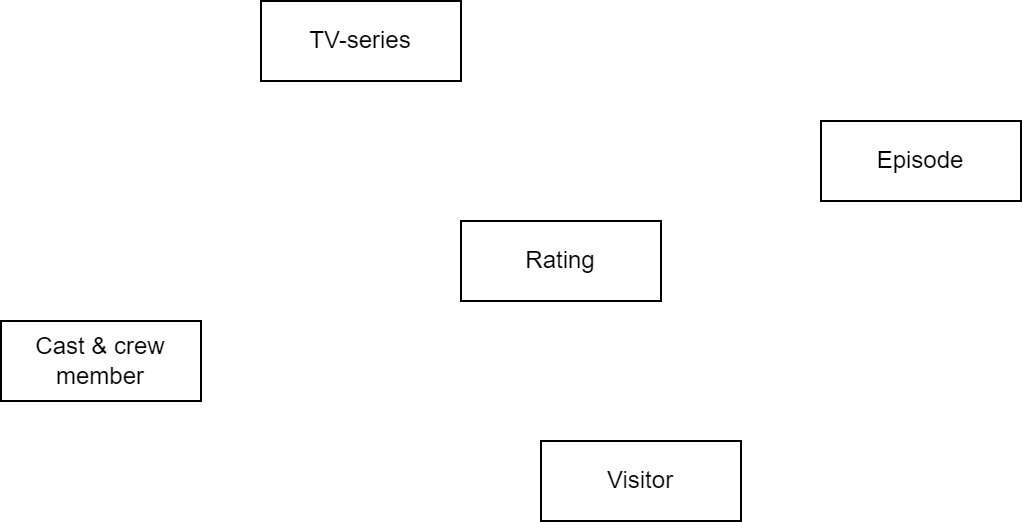

The diagram above was exported from draw.io. Its source (the exported page's mxGraphModel, read from the mxfile embedded in the PNG):
<mxGraphModel dx="1418" dy="828" grid="1" gridSize="10" guides="1" tooltips="1" connect="1" arrows="1" fold="1" page="1" pageScale="1" pageWidth="827" pageHeight="1169" math="0" shadow="0">
  <root>
    <object label="" id="MaRZCQyZyeL8-ZzTD1jW-0">
      <mxCell />
    </object>
    <mxCell id="MaRZCQyZyeL8-ZzTD1jW-1" parent="MaRZCQyZyeL8-ZzTD1jW-0" />
    <mxCell id="MaRZCQyZyeL8-ZzTD1jW-2" value="Visitor" style="whiteSpace=wrap;html=1;align=center;" vertex="1" parent="MaRZCQyZyeL8-ZzTD1jW-1">
      <mxGeometry x="370" y="420" width="100" height="40" as="geometry" />
    </mxCell>
    <mxCell id="MaRZCQyZyeL8-ZzTD1jW-3" value="Episode" style="whiteSpace=wrap;html=1;align=center;" vertex="1" parent="MaRZCQyZyeL8-ZzTD1jW-1">
      <mxGeometry x="510" y="260" width="100" height="40" as="geometry" />
    </mxCell>
    <mxCell id="MaRZCQyZyeL8-ZzTD1jW-4" value="Cast &amp;amp; crew member" style="whiteSpace=wrap;html=1;align=center;" vertex="1" parent="MaRZCQyZyeL8-ZzTD1jW-1">
      <mxGeometry x="100" y="360" width="100" height="40" as="geometry" />
    </mxCell>
    <mxCell id="MaRZCQyZyeL8-ZzTD1jW-5" value="TV-series" style="whiteSpace=wrap;html=1;align=center;" vertex="1" parent="MaRZCQyZyeL8-ZzTD1jW-1">
      <mxGeometry x="230" y="200" width="100" height="40" as="geometry" />
    </mxCell>
    <mxCell id="MaRZCQyZyeL8-ZzTD1jW-6" value="Rating" style="whiteSpace=wrap;html=1;align=center;" vertex="1" parent="MaRZCQyZyeL8-ZzTD1jW-1">
      <mxGeometry x="330" y="310" width="100" height="40" as="geometry" />
    </mxCell>
  </root>
</mxGraphModel>